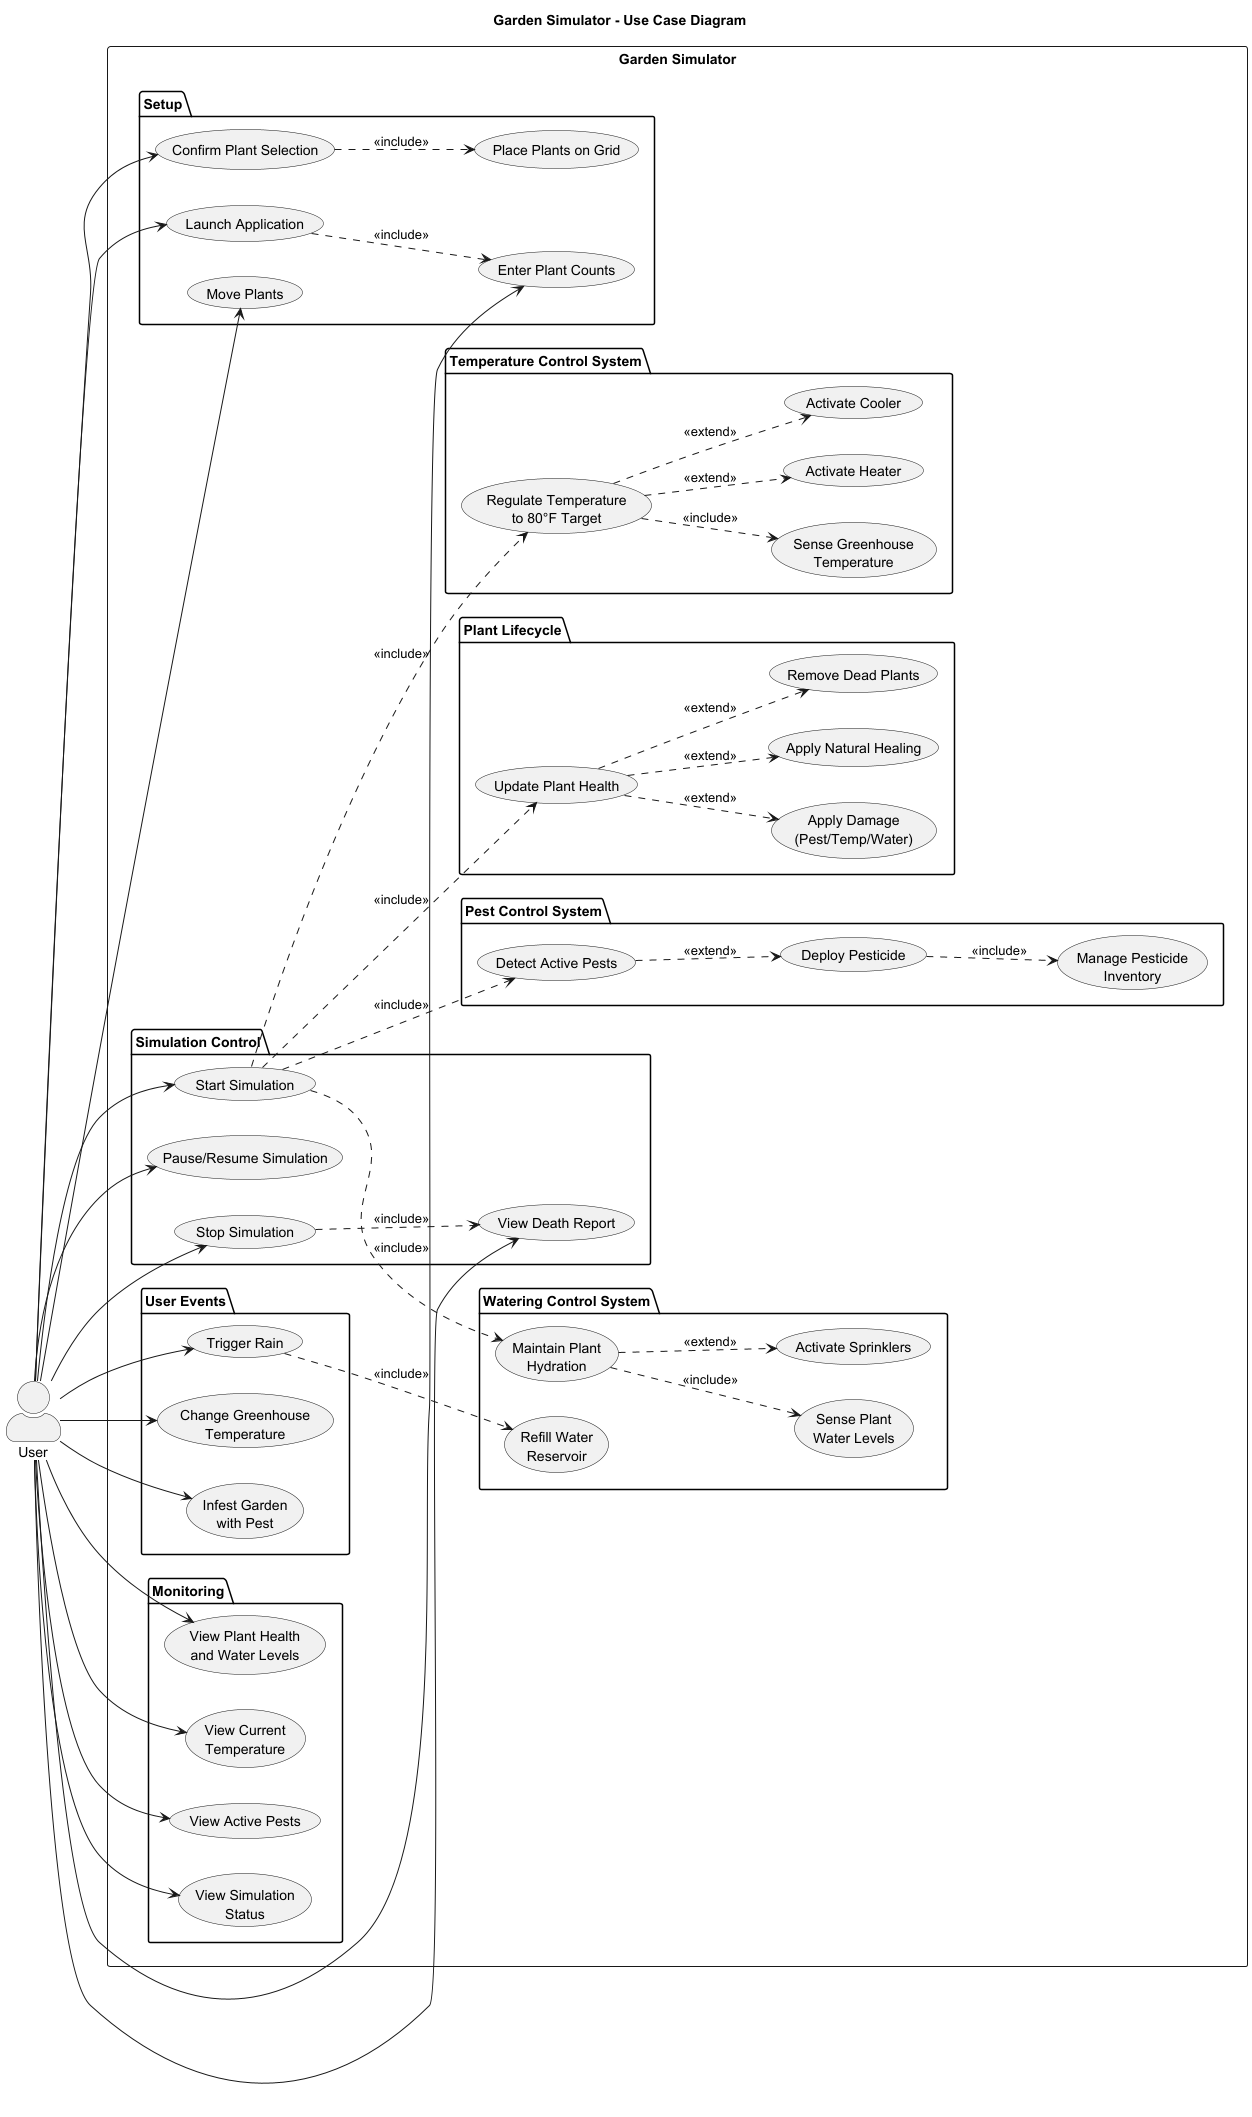

The diagram above was rendered by PlantUML. Its source (embedded in the PNG):
@startuml GardenSimulatorUseCaseDiagram
title Garden Simulator - Use Case Diagram

left to right direction
skinparam actorStyle awesome

actor "User" as user

rectangle "Garden Simulator" {

  ' === Setup Use Cases ===
  package "Setup" {
    usecase "Launch Application" as UC_Launch
    usecase "Enter Plant Counts" as UC_Enter
    usecase "Confirm Plant Selection" as UC_Confirm
    usecase "Place Plants on Grid" as UC_Place
    usecase "Move Plants" as UC_Move
  }

  ' === Simulation Control Use Cases ===
  package "Simulation Control" {
    usecase "Start Simulation" as UC_Start
    usecase "Pause/Resume Simulation" as UC_PauseResume
    usecase "Stop Simulation" as UC_Stop
    usecase "View Death Report" as UC_Report
  }

  ' === User Event Use Cases ===
  package "User Events" {
    usecase "Trigger Rain" as UC_Rain
    usecase "Change Greenhouse\nTemperature" as UC_ChangeTemp
    usecase "Infest Garden\nwith Pest" as UC_Infest
  }

  ' === Monitoring Use Cases ===
  package "Monitoring" {
    usecase "View Plant Health\nand Water Levels" as UC_ViewStatus
    usecase "View Current\nTemperature" as UC_ViewTemp
    usecase "View Active Pests" as UC_ViewPests
    usecase "View Simulation\nStatus" as UC_ViewSim
  }

  ' === Temperature Control System ===
  package "Temperature Control System" {
    usecase "Sense Greenhouse\nTemperature" as UC_SenseTemp
    usecase "Activate Heater" as UC_Heat
    usecase "Activate Cooler" as UC_Cool
    usecase "Regulate Temperature\nto 80°F Target" as UC_RegTemp
  }

  ' === Watering Control System ===
  package "Watering Control System" {
    usecase "Sense Plant\nWater Levels" as UC_SenseWater
    usecase "Activate Sprinklers" as UC_Sprinkler
    usecase "Refill Water\nReservoir" as UC_Refill
    usecase "Maintain Plant\nHydration" as UC_Hydrate
  }

  ' === Pest Control System ===
  package "Pest Control System" {
    usecase "Detect Active Pests" as UC_DetectPest
    usecase "Deploy Pesticide" as UC_Pesticide
    usecase "Manage Pesticide\nInventory" as UC_Inventory
  }

  ' === Plant Management ===
  package "Plant Lifecycle" {
    usecase "Update Plant Health" as UC_Health
    usecase "Apply Damage\n(Pest/Temp/Water)" as UC_Damage
    usecase "Apply Natural Healing" as UC_Heal
    usecase "Remove Dead Plants" as UC_RemoveDead
  }
}

' === User Associations ===
user --> UC_Launch
user --> UC_Enter
user --> UC_Confirm
user --> UC_Move
user --> UC_Start
user --> UC_PauseResume
user --> UC_Stop
user --> UC_Rain
user --> UC_ChangeTemp
user --> UC_Infest
user --> UC_ViewStatus
user --> UC_ViewTemp
user --> UC_ViewPests
user --> UC_ViewSim
user --> UC_Report

' === Relationships ===

' Setup flow
UC_Confirm ..> UC_Place : <<include>>
UC_Launch ..> UC_Enter : <<include>>
UC_Stop ..> UC_Report : <<include>>

' Temperature Control System relationships
UC_RegTemp ..> UC_SenseTemp : <<include>>
UC_RegTemp ..> UC_Heat : <<extend>>
UC_RegTemp ..> UC_Cool : <<extend>>

' Watering Control System relationships
UC_Hydrate ..> UC_SenseWater : <<include>>
UC_Hydrate ..> UC_Sprinkler : <<extend>>
UC_Rain ..> UC_Refill : <<include>>

' Pest Control System relationships
UC_DetectPest ..> UC_Pesticide : <<extend>>
UC_Pesticide ..> UC_Inventory : <<include>>

' Plant Lifecycle relationships
UC_Health ..> UC_Damage : <<extend>>
UC_Health ..> UC_Heal : <<extend>>
UC_Health ..> UC_RemoveDead : <<extend>>

' Simulation triggers control systems
UC_Start ..> UC_RegTemp : <<include>>
UC_Start ..> UC_Hydrate : <<include>>
UC_Start ..> UC_DetectPest : <<include>>
UC_Start ..> UC_Health : <<include>>

@enduml